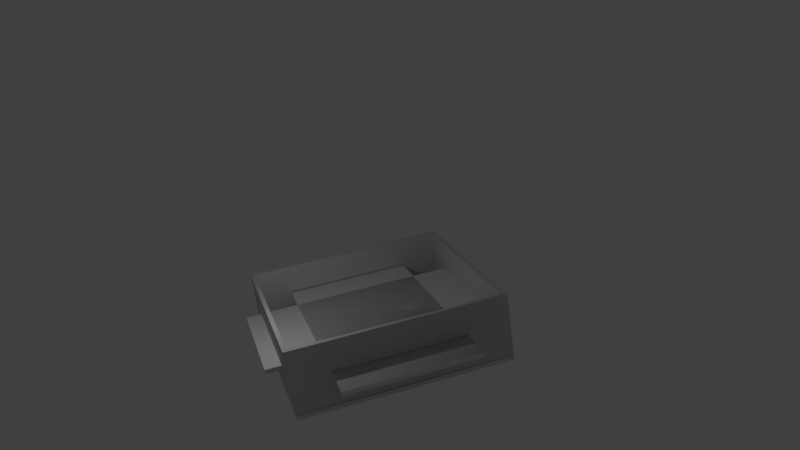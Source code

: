 # Source: yoga.blend  (saved by Blender 2.79.0; exported with 4.5.12 LTS)
import bpy
from mathutils import Matrix  # noqa: F401  (used for matrix-valued properties, if any)

bpy.ops.wm.read_factory_settings(use_empty=True)
scene = bpy.context.scene
scene.name = 'Scene'

# ---- collections
col_collection_1 = bpy.data.collections.new('Collection 1'); scene.collection.children.link(col_collection_1)

# ---- materials (node trees are filled in below, after node groups)
mat_material_001_0 = bpy.data.materials.new('Material.001_0')
mat_material_001_0.alpha_threshold = 0.0
mat_material_001_0.use_transparent_shadow = False
mat_material_001_0.diffuse_color = (0.64, 0.64, 0.64, 1.0)
mat_material_001_0.roughness = 0.5
mat_none_0 = bpy.data.materials.new('None_0')
mat_none_0.alpha_threshold = 0.0
mat_none_0.use_transparent_shadow = False
mat_none_0.roughness = 0.5
mat_default_0 = bpy.data.materials.new('Default_0')
mat_default_0.alpha_threshold = 0.0
mat_default_0.use_transparent_shadow = False
mat_default_0.diffuse_color = (0.737, 0.7373, 0.7373, 1.0)
mat_default_0.roughness = 0.5

# ---- material node trees

# ---- world
world_world = bpy.data.worlds.new('World'); scene.world = world_world
world_world.color = (0.05088, 0.05088, 0.05088)
world_world.use_sun_shadow = False
world_world.sun_shadow_jitter_overblur = 0.0
world_world.cycles.sampling_method = 'MANUAL'

# ---- cameras
cam_camera_001 = bpy.data.cameras.new('Camera.001')
cam_camera_001.clip_end = 100.0
cam_camera_001.lens = 35.0
cam_camera_001.sensor_width = 32.0
cam_camera_001.sensor_height = 18.0
cam_camera_001.display_size = 2.0
cam_camera_001.dof.focus_distance = 0.0
cam_camera_001.dof.aperture_fstop = 128.0
cam_camera_001.dof.aperture_blades = 6

# ---- lights
light_lamp = bpy.data.lights.new('Lamp', 'POINT')
light_lamp.transmission_factor = 0.0
light_lamp.cutoff_distance = 30.0
light_lamp.energy = 100.0
light_lamp.shadow_buffer_clip_start = 1.001
light_lamp.shadow_soft_size = 0.1
light_lamp.shadow_maximum_resolution = 0.006
light_lamp.use_absolute_resolution = True

# ---- meshes
me_object_004 = bpy.data.meshes.new('Object.004')
me_object_004.from_pydata([(-0.01666, 25.22, 13.04), (-1.088, 25.22, 13.04), (-7.938, 25.22, 22.97), (7.302, 25.22, 22.97), (-0.01895, 25.22, -18.5), (-0.01895, 24.2, -18.5), (-0.01666, 24.2, 13.04), (7.302, 24.2, 22.97), (-7.938, 24.2, 22.97), (7.298, 25.22, -27.83), (7.298, 24.2, -27.83), (-7.942, 25.22, -27.83), (-1.09, 25.22, -18.5), (-1.09, 24.2, -18.5), (-1.088, 24.2, 13.04), (-7.942, 24.2, -27.83)], [], [(0, 1, 2), (0, 2, 3), (0, 3, 4), (5, 0, 4), (6, 0, 5), (6, 5, 7), (8, 6, 7), (8, 7, 3), (8, 2, 11, 15), (9, 10, 11), (11, 12, 9), (4, 9, 12), (12, 13, 4), (14, 13, 12), (1, 14, 12), (6, 14, 1), (13, 14, 15), (5, 13, 15), (5, 15, 10), (8, 15, 14), (11, 2, 12), (10, 15, 11), (14, 6, 8), (10, 7, 5), (13, 5, 4), (3, 9, 4), (2, 8, 3), (1, 12, 2), (0, 6, 1), (3, 7, 10, 9)])
me_object_004.materials.append(mat_material_001_0)
me_object_004.use_remesh_preserve_volume = False
me_object_004.use_remesh_preserve_attributes = False
me_object_004.use_mirror_vertex_groups = False
me_object_004.update()
me_object_011 = bpy.data.meshes.new('Object.011')
me_object_011.from_pydata([(17.32, -0.8269, 0.0), (17.32, -0.8269, 70.52), (17.32, 0.5246, 0.0), (17.32, 0.5246, 70.52), (17.32, -0.8269, 19.57), (17.32, -0.8269, 52.22), (-18.09, -0.8269, 19.57), (-18.09, -0.8269, 52.22), (-18.09, 0.5246, 19.57), (-18.09, 0.5246, 52.22), (17.32, 0.5246, 19.57), (17.32, 0.5246, 52.22), (-18.09, 0.5246, 0.0), (-18.09, -0.8269, 0.0), (17.32, 0.5246, 70.44), (-18.09, 0.5246, 70.44), (17.32, -0.8269, 70.44), (-18.09, -0.8269, 70.44), (-33.12, 0.5246, 19.57), (33.06, 0.5246, 19.57), (-33.12, 0.5246, 52.22), (33.06, 0.5246, 52.22), (33.06, -0.8269, 52.22), (33.06, -0.8269, 19.57), (-33.12, -0.8269, 52.22), (-33.12, -0.8269, 19.57), (-18.09, 0.5246, 70.52), (-18.09, -0.8269, 70.52)], [], [(20, 21, 22, 24), (4, 5, 6), (5, 7, 6), (8, 9, 10), (9, 11, 10), (12, 8, 2), (8, 10, 2), (0, 4, 13), (4, 6, 13), (14, 15, 16), (16, 15, 17), (24, 22, 23, 25), (26, 3, 1, 27), (24, 25, 18, 20), (13, 0, 2, 12), (25, 23, 19, 18), (18, 19, 21, 20), (21, 19, 23, 22), (12, 26, 27, 13), (0, 1, 3, 2), (2, 3, 26, 12), (1, 0, 13, 27)])
me_object_011.materials.append(mat_none_0)
me_object_011.use_remesh_preserve_volume = False
me_object_011.use_remesh_preserve_attributes = False
me_object_011.use_mirror_vertex_groups = False
me_object_011.update()
me_object_010 = bpy.data.meshes.new('Object.010')
me_object_010.from_pydata([(-7.315, 1.016, 40.88), (-8.386, 1.016, 40.88), (-15.24, 1.016, 50.8), (0.003674, 1.016, 50.8), (-7.317, 1.016, 9.334), (-7.317, 1.907e-06, 9.334), (-7.315, 7.153e-06, 40.88), (0.003674, 9.06e-06, 50.8), (-15.24, 9.537e-06, 50.8), (0.0, 1.016, 0.0), (0.0, 4.768e-07, 0.0), (-15.24, 1.016, 0.001116), (-8.388, 1.016, 9.334), (-8.388, 1.907e-06, 9.334), (-8.386, 6.676e-06, 40.88), (-15.24, 1.907e-06, 0.001116)], [], [(0, 1, 2), (0, 2, 3), (0, 3, 4), (5, 0, 4), (6, 0, 5), (6, 5, 7), (8, 6, 7), (8, 7, 3), (9, 10, 11), (11, 12, 9), (4, 9, 12), (12, 13, 4), (14, 13, 12), (1, 14, 12), (6, 14, 1), (13, 14, 15), (5, 13, 15), (5, 15, 10), (8, 15, 14), (11, 2, 12), (10, 15, 11), (14, 6, 8), (10, 7, 5), (13, 5, 4), (3, 9, 4), (2, 8, 3), (1, 12, 2), (0, 6, 1), (8, 2, 11, 15), (3, 7, 10, 9)])
me_object_010.materials.append(mat_material_001_0)
me_object_010.use_remesh_preserve_volume = False
me_object_010.use_remesh_preserve_attributes = False
me_object_010.use_mirror_vertex_groups = False
me_object_010.update()
me_object_009 = bpy.data.meshes.new('Object.009')
me_object_009.from_pydata([(40.88, 1.016, 7.318), (40.88, 1.016, 8.389), (50.8, 1.016, 15.24), (50.8, 1.016, 3.815e-06), (9.333, 1.016, 7.318), (9.333, 1.431e-06, 7.318), (40.88, 1.431e-06, 7.318), (50.8, 1.907e-06, 3.815e-06), (50.8, 1.907e-06, 15.24), (0.0, 1.016, 3.815e-06), (0.0, 1.907e-06, 3.815e-06), (0.0, 1.907e-06, 15.24), (9.333, 1.907e-06, 8.389), (40.88, 1.907e-06, 8.389), (2.67e-05, 1.016, 15.24), (9.333, 1.016, 8.389)], [], [(0, 1, 2), (0, 2, 3), (0, 3, 4), (5, 0, 4), (6, 0, 5), (6, 5, 7), (8, 6, 7), (8, 7, 3), (3, 7, 9), (7, 10, 9), (11, 9, 10), (5, 11, 10), (5, 12, 11), (12, 13, 11), (8, 11, 13), (11, 8, 14), (14, 8, 2), (14, 2, 15), (14, 15, 9), (4, 9, 15), (15, 12, 4), (13, 12, 15), (1, 13, 15), (6, 13, 1), (14, 9, 11), (13, 6, 8), (10, 7, 5), (12, 5, 4), (3, 9, 4), (2, 8, 3), (1, 15, 2), (0, 6, 1)])
me_object_009.materials.append(mat_material_001_0)
me_object_009.use_remesh_preserve_volume = False
me_object_009.use_remesh_preserve_attributes = False
me_object_009.use_mirror_vertex_groups = False
me_object_009.update()
me_object_005 = bpy.data.meshes.new('Object.005')
me_object_005.from_pydata([(40.88, 1.016, -7.922), (40.88, 1.016, -6.851), (50.8, 1.016, 0.0), (50.8, 1.016, -15.24), (9.333, 1.016, -7.922), (9.333, 4.768e-07, -7.922), (40.88, 4.768e-07, -7.922), (50.8, 4.768e-07, -15.24), (50.8, -4.768e-07, 0.0), (0.0, 1.016, -15.24), (0.0, 4.768e-07, -15.24), (0.0, -4.768e-07, 0.0), (9.333, 0.0, -6.851), (40.88, 0.0, -6.851), (2.67e-05, 1.016, 0.0), (9.333, 1.016, -6.851)], [], [(0, 1, 2), (0, 2, 3), (0, 3, 4), (5, 0, 4), (6, 0, 5), (6, 5, 7), (8, 6, 7), (8, 7, 3), (11, 8, 2, 14), (11, 9, 10), (5, 11, 10), (5, 12, 11), (12, 13, 11), (8, 11, 13), (14, 2, 15), (14, 15, 9), (4, 9, 15), (15, 12, 4), (13, 12, 15), (1, 13, 15), (6, 13, 1), (14, 9, 11), (13, 6, 8), (10, 7, 5), (12, 5, 4), (3, 9, 4), (2, 8, 3), (1, 15, 2), (0, 6, 1), (3, 7, 10, 9)])
me_object_005.materials.append(mat_material_001_0)
me_object_005.use_remesh_preserve_volume = False
me_object_005.use_remesh_preserve_attributes = False
me_object_005.use_mirror_vertex_groups = False
me_object_005.update()
me_object_000 = bpy.data.meshes.new('Object.000')
me_object_000.from_pydata([(25.4, 6.661, 9.747), (25.4, 6.661, 60.55), (15.5, 6.661, 21.26), (-25.4, 6.661, 9.747), (25.4, 7.677, 9.747), (25.4, 7.677, 60.55), (15.5, 7.677, 21.26), (15.5, 7.677, 50.65), (15.5, 6.661, 50.65), (15.5, 7.677, 52.57), (15.5, 6.661, 52.57), (-16.04, 6.661, 52.57), (-16.04, 7.677, 52.57), (-16.04, 7.677, 21.26), (-16.04, 6.661, 21.26), (-25.4, 6.661, 60.55), (-25.4, 7.677, 60.55), (-25.4, 7.677, 9.747)], [], [(0, 1, 2), (0, 2, 3), (4, 0, 3), (5, 0, 4), (4, 6, 5), (7, 5, 6), (7, 6, 2), (8, 7, 2), (9, 7, 8), (10, 9, 8), (8, 1, 10), (10, 1, 11), (11, 12, 10), (13, 12, 11), (14, 13, 11), (11, 15, 14), (3, 14, 15), (15, 16, 3), (16, 17, 3), (17, 16, 13), (6, 17, 13), (15, 1, 16), (16, 1, 5), (16, 5, 12), (12, 5, 9), (6, 13, 14), (12, 13, 16), (1, 15, 11), (12, 9, 10), (2, 6, 14), (5, 7, 9), (4, 17, 6), (17, 4, 3), (14, 3, 2), (2, 1, 8), (1, 0, 5)])
me_object_000.materials.append(mat_default_0)
me_object_000.use_remesh_preserve_volume = False
me_object_000.use_remesh_preserve_attributes = False
me_object_000.use_mirror_vertex_groups = False
me_object_000.update()
me_object_013 = bpy.data.meshes.new('Object.013')
me_object_013.from_pydata([(-32.1, -89.46, 32.84), (-32.1, 0.0, 32.84), (-32.1, -89.46, 0.0), (-1.907e-06, -89.46, 0.0), (-1.907e-06, -89.46, 32.84), (-1.907e-06, 0.0, 32.84), (-1.907e-06, 0.0, 0.0), (-32.1, 0.0, 0.0)], [], [(0, 1, 2), (3, 0, 2), (4, 0, 3), (5, 0, 4), (4, 6, 5), (6, 7, 5), (7, 1, 5), (3, 7, 6), (3, 6, 4), (2, 7, 3), (2, 1, 7), (0, 5, 1)])
me_object_013.materials.append(mat_default_0)
me_object_013.use_remesh_preserve_volume = False
me_object_013.use_remesh_preserve_attributes = False
me_object_013.use_mirror_vertex_groups = False
me_object_013.update()
me_object_8 = bpy.data.meshes.new('Object.8')
me_object_8.from_pydata([(25.4, 6.661, 9.747), (25.4, 6.661, 60.55), (15.5, 6.661, 21.26), (-25.4, 6.661, 9.747), (25.4, 7.677, 9.747), (25.4, 7.677, 60.55), (15.5, 7.677, 21.26), (15.5, 7.677, 50.65), (15.5, 6.661, 50.65), (15.5, 7.677, 52.57), (15.5, 6.661, 52.57), (-16.04, 6.661, 52.57), (-16.04, 7.677, 52.57), (-16.04, 7.677, 21.26), (-16.04, 6.661, 21.26), (-25.4, 6.661, 60.55), (-25.4, 7.677, 60.55), (-25.4, 7.677, 9.747)], [], [(0, 1, 2), (0, 2, 3), (4, 0, 3), (5, 0, 4), (4, 6, 5), (7, 5, 6), (7, 6, 2), (8, 7, 2), (9, 7, 8), (10, 9, 8), (8, 1, 10), (10, 1, 11), (11, 12, 10), (13, 12, 11), (14, 13, 11), (11, 15, 14), (3, 14, 15), (15, 16, 3), (16, 17, 3), (17, 16, 13), (6, 17, 13), (15, 1, 16), (16, 1, 5), (16, 5, 12), (12, 5, 9), (6, 13, 14), (12, 13, 16), (1, 15, 11), (12, 9, 10), (2, 6, 14), (5, 7, 9), (4, 17, 6), (17, 4, 3), (14, 3, 2), (2, 1, 8), (1, 0, 5)])
me_object_8.materials.append(mat_default_0)
me_object_8.use_remesh_preserve_volume = False
me_object_8.use_remesh_preserve_attributes = False
me_object_8.use_mirror_vertex_groups = False
me_object_8.update()
me_object_2 = bpy.data.meshes.new('Object.2')
me_object_2.from_pydata([(7.922, 1.016, -9.925), (6.85, 1.016, -9.925), (0.0, 1.016, 7.629e-06), (15.24, 1.016, -0.001114), (7.919, 1.016, -41.47), (7.919, -4.768e-06, -41.47), (7.922, 0.0, -9.925), (15.24, 2.861e-06, -0.001114), (0.0, 2.384e-06, 7.629e-06), (15.24, 1.016, -50.8), (15.24, -4.768e-06, -50.8), (-0.003689, 1.016, -50.8), (6.848, 1.016, -41.47), (6.848, -4.768e-06, -41.47), (6.85, 4.768e-07, -9.925), (-0.003689, -6.199e-06, -50.8)], [], [(0, 1, 2), (0, 2, 3), (0, 3, 4), (5, 0, 4), (6, 0, 5), (6, 5, 7), (8, 6, 7), (8, 7, 3), (8, 2, 11, 15), (9, 10, 11), (11, 12, 9), (4, 9, 12), (12, 13, 4), (14, 13, 12), (1, 14, 12), (6, 14, 1), (13, 14, 15), (5, 13, 15), (5, 15, 10), (8, 15, 14), (11, 2, 12), (10, 15, 11), (14, 6, 8), (10, 7, 5), (13, 5, 4), (3, 9, 4), (2, 8, 3), (1, 12, 2), (0, 6, 1), (3, 7, 10, 9)])
me_object_2.materials.append(mat_material_001_0)
me_object_2.use_remesh_preserve_volume = False
me_object_2.use_remesh_preserve_attributes = False
me_object_2.use_mirror_vertex_groups = False
me_object_2.update()
me_object_1 = bpy.data.meshes.new('Object.1')
me_object_1.from_pydata([(40.88, 1.016, -7.922), (40.88, 1.016, -6.851), (50.8, 1.016, 0.0), (50.8, 1.016, -15.24), (9.333, 1.016, -7.922), (9.333, 4.768e-07, -7.922), (40.88, 4.768e-07, -7.922), (50.8, 4.768e-07, -15.24), (50.8, -4.768e-07, 0.0), (0.0, 1.016, -15.24), (0.0, 4.768e-07, -15.24), (0.0, -4.768e-07, 0.0), (9.333, 0.0, -6.851), (40.88, 0.0, -6.851), (2.67e-05, 1.016, 0.0), (9.333, 1.016, -6.851)], [], [(0, 1, 2), (0, 2, 3), (0, 3, 4), (5, 0, 4), (6, 0, 5), (6, 5, 7), (8, 6, 7), (8, 7, 3), (11, 8, 2, 14), (11, 9, 10), (5, 11, 10), (5, 12, 11), (12, 13, 11), (8, 11, 13), (14, 2, 15), (14, 15, 9), (4, 9, 15), (15, 12, 4), (13, 12, 15), (1, 13, 15), (6, 13, 1), (14, 9, 11), (13, 6, 8), (10, 7, 5), (12, 5, 4), (3, 9, 4), (2, 8, 3), (1, 15, 2), (0, 6, 1), (3, 7, 10, 9)])
me_object_1.materials.append(mat_material_001_0)
me_object_1.use_remesh_preserve_volume = False
me_object_1.use_remesh_preserve_attributes = False
me_object_1.use_mirror_vertex_groups = False
me_object_1.update()
me_object_6 = bpy.data.meshes.new('Object.6')
me_object_6.from_pydata([(40.88, 1.016, 7.318), (40.88, 1.016, 8.389), (50.8, 1.016, 15.24), (50.8, 1.016, 3.815e-06), (9.333, 1.016, 7.318), (9.333, 1.431e-06, 7.318), (40.88, 1.431e-06, 7.318), (50.8, 1.907e-06, 3.815e-06), (50.8, 1.907e-06, 15.24), (0.0, 1.016, 3.815e-06), (0.0, 1.907e-06, 3.815e-06), (0.0, 1.907e-06, 15.24), (9.333, 1.907e-06, 8.389), (40.88, 1.907e-06, 8.389), (2.67e-05, 1.016, 15.24), (9.333, 1.016, 8.389)], [], [(0, 1, 2), (0, 2, 3), (0, 3, 4), (5, 0, 4), (6, 0, 5), (6, 5, 7), (8, 6, 7), (8, 7, 3), (3, 7, 9), (7, 10, 9), (11, 9, 10), (5, 11, 10), (5, 12, 11), (12, 13, 11), (8, 11, 13), (11, 8, 14), (14, 8, 2), (14, 2, 15), (14, 15, 9), (4, 9, 15), (15, 12, 4), (13, 12, 15), (1, 13, 15), (6, 13, 1), (14, 9, 11), (13, 6, 8), (10, 7, 5), (12, 5, 4), (3, 9, 4), (2, 8, 3), (1, 15, 2), (0, 6, 1)])
me_object_6.materials.append(mat_material_001_0)
me_object_6.use_remesh_preserve_volume = False
me_object_6.use_remesh_preserve_attributes = False
me_object_6.use_mirror_vertex_groups = False
me_object_6.update()
me_object_7 = bpy.data.meshes.new('Object.7')
me_object_7.from_pydata([(-7.315, 1.016, 40.88), (-8.386, 1.016, 40.88), (-15.24, 1.016, 50.8), (0.003674, 1.016, 50.8), (-7.317, 1.016, 9.334), (-7.317, 1.907e-06, 9.334), (-7.315, 7.153e-06, 40.88), (0.003674, 9.06e-06, 50.8), (-15.24, 9.537e-06, 50.8), (0.0, 1.016, 0.0), (0.0, 4.768e-07, 0.0), (-15.24, 1.016, 0.001116), (-8.388, 1.016, 9.334), (-8.388, 1.907e-06, 9.334), (-8.386, 6.676e-06, 40.88), (-15.24, 1.907e-06, 0.001116)], [], [(0, 1, 2), (0, 2, 3), (0, 3, 4), (5, 0, 4), (6, 0, 5), (6, 5, 7), (8, 6, 7), (8, 7, 3), (9, 10, 11), (11, 12, 9), (4, 9, 12), (12, 13, 4), (14, 13, 12), (1, 14, 12), (6, 14, 1), (13, 14, 15), (5, 13, 15), (5, 15, 10), (8, 15, 14), (11, 2, 12), (10, 15, 11), (14, 6, 8), (10, 7, 5), (13, 5, 4), (3, 9, 4), (2, 8, 3), (1, 12, 2), (0, 6, 1), (8, 2, 11, 15), (3, 7, 10, 9)])
me_object_7.materials.append(mat_material_001_0)
me_object_7.use_remesh_preserve_volume = False
me_object_7.use_remesh_preserve_attributes = False
me_object_7.use_mirror_vertex_groups = False
me_object_7.update()
me_object_3 = bpy.data.meshes.new('Object.3')
me_object_3.from_pydata([(17.32, -0.8269, 0.0), (17.32, -0.8269, 70.52), (17.32, 0.5246, 0.0), (17.32, 0.5246, 70.52), (17.32, -0.8269, 19.57), (17.32, -0.8269, 52.22), (-18.09, -0.8269, 19.57), (-18.09, -0.8269, 52.22), (-18.09, 0.5246, 19.57), (-18.09, 0.5246, 52.22), (17.32, 0.5246, 19.57), (17.32, 0.5246, 52.22), (-18.09, 0.5246, 0.0), (-18.09, -0.8269, 0.0), (17.32, 0.5246, 70.44), (-18.09, 0.5246, 70.44), (17.32, -0.8269, 70.44), (-18.09, -0.8269, 70.44), (-33.12, 0.5246, 19.57), (33.06, 0.5246, 19.57), (-33.12, 0.5246, 52.22), (33.06, 0.5246, 52.22), (33.06, -0.8269, 52.22), (33.06, -0.8269, 19.57), (-33.12, -0.8269, 52.22), (-33.12, -0.8269, 19.57), (-18.09, 0.5246, 70.52), (-18.09, -0.8269, 70.52)], [], [(20, 21, 22, 24), (4, 5, 6), (5, 7, 6), (8, 9, 10), (9, 11, 10), (12, 8, 2), (8, 10, 2), (0, 4, 13), (4, 6, 13), (14, 15, 16), (16, 15, 17), (24, 22, 23, 25), (26, 3, 1, 27), (24, 25, 18, 20), (13, 0, 2, 12), (25, 23, 19, 18), (18, 19, 21, 20), (21, 19, 23, 22), (12, 26, 27, 13), (0, 1, 3, 2), (2, 3, 26, 12), (1, 0, 13, 27)])
me_object_3.materials.append(mat_none_0)
me_object_3.use_remesh_preserve_volume = False
me_object_3.use_remesh_preserve_attributes = False
me_object_3.use_mirror_vertex_groups = False
me_object_3.update()

# ---- objects
ob_camera = bpy.data.objects.new('Camera', cam_camera_001)
ob_bottom_right_001 = bpy.data.objects.new('Bottom_Right.001', me_object_004)
ob_bottom_supporter_001 = bpy.data.objects.new('Bottom_Supporter.001', me_object_011)
ob_bottom_left_001 = bpy.data.objects.new('Bottom_Left.001', me_object_010)
ob_bottom_bottom_001 = bpy.data.objects.new('Bottom_Bottom.001', me_object_009)
ob_bottom_top_001 = bpy.data.objects.new('Bottom_Top.001', me_object_005)
ob_bottom_base_001 = bpy.data.objects.new('Bottom_Base.001', me_object_000)
ob_tower = bpy.data.objects.new('Tower', me_object_013)
ob_bottom_base = bpy.data.objects.new('Bottom_Base', me_object_8)
ob_bottom_right = bpy.data.objects.new('Bottom_Right', me_object_2)
ob_bottom_top = bpy.data.objects.new('Bottom_Top', me_object_1)
ob_bottom_bottom = bpy.data.objects.new('Bottom_Bottom', me_object_6)
ob_bottom_left = bpy.data.objects.new('Bottom_Left', me_object_7)
ob_bottom_supporter = bpy.data.objects.new('Bottom_Supporter', me_object_3)
ob_lamp = bpy.data.objects.new('Lamp', light_lamp)

# ---- transforms, parenting, visibility, modifiers, constraints
ob_camera.location = (6.89, 25.38, 13.2)
ob_camera.rotation_euler = (1.285, 0.0, 2.849)
ob_camera.lineart.crease_threshold = 0.0
ob_bottom_right_001.location = (-0.05011, -0.9272, 2.362)
ob_bottom_right_001.rotation_euler = (1.571, 4.861, 0.0)
ob_bottom_right_001.scale = (0.1344, 0.1344, 0.1344)
ob_bottom_right_001.lineart.crease_threshold = 0.0
ob_bottom_supporter_001.parent = ob_bottom_right_001
ob_bottom_supporter_001.matrix_parent_inverse = Matrix(((3.638e-06, 0.0, 7.443, -17.58), (-7.443, -1.222e-06, 3.621e-06, -0.373), (1.213e-06, -7.443, 0.0, -6.901), (0.0, 0.0, 0.0, 1.0)))
ob_bottom_supporter_001.location = (-0.002547, 4.087, 2.265)
ob_bottom_supporter_001.rotation_euler = (1.571, 3.142, -5.586e-08)
ob_bottom_supporter_001.scale = (0.1195, 0.108, 0.1295)
ob_bottom_supporter_001.lineart.crease_threshold = 0.0
ob_bottom_left_001.parent = ob_bottom_right_001
ob_bottom_left_001.matrix_parent_inverse = Matrix(((3.638e-06, 0.0, 7.443, -17.58), (-7.443, -1.222e-06, 3.621e-06, -0.373), (1.213e-06, -7.443, 0.0, -6.901), (0.0, 0.0, 0.0, 1.0)))
ob_bottom_left_001.location = (3.296, 2.812, 1.305)
ob_bottom_left_001.rotation_euler = (1.571, 1.571, 0.0)
ob_bottom_left_001.scale = (0.1344, 0.1344, 0.1344)
ob_bottom_left_001.lineart.crease_threshold = 0.0
ob_bottom_bottom_001.parent = ob_bottom_right_001
ob_bottom_bottom_001.matrix_parent_inverse = Matrix(((3.638e-06, 0.0, 7.443, -17.58), (-7.443, -1.222e-06, 3.621e-06, -0.373), (1.213e-06, -7.443, 0.0, -6.901), (0.0, 0.0, 0.0, 1.0)))
ob_bottom_bottom_001.location = (3.409, -3.87, 1.292)
ob_bottom_bottom_001.rotation_euler = (3.144, 3.142, -3.805e-07)
ob_bottom_bottom_001.scale = (0.1344, 0.1344, 0.1344)
ob_bottom_bottom_001.lineart.crease_threshold = 0.0
ob_bottom_top_001.parent = ob_bottom_right_001
ob_bottom_top_001.matrix_parent_inverse = Matrix(((3.638e-06, 0.0, 7.443, -17.58), (-7.443, -1.222e-06, 3.621e-06, -0.373), (1.213e-06, -7.443, 0.0, -6.901), (0.0, 0.0, 0.0, 1.0)))
ob_bottom_top_001.location = (3.409, 2.687, 1.305)
ob_bottom_top_001.rotation_euler = (1.352e-07, 3.142, 5.115e-07)
ob_bottom_top_001.scale = (0.1344, 0.1344, 0.1344)
ob_bottom_top_001.lineart.crease_threshold = 0.0
ob_bottom_base_001.parent = ob_bottom_right_001
ob_bottom_base_001.matrix_parent_inverse = Matrix(((3.638e-06, 0.0, 7.443, -17.58), (-7.443, -1.222e-06, 3.621e-06, -0.373), (1.213e-06, -7.443, 0.0, -6.901), (0.0, 0.0, 0.0, 1.0)))
ob_bottom_base_001.location = (-1.163e-07, 4.17, 2.197)
ob_bottom_base_001.rotation_euler = (1.571, 3.142, -5.586e-08)
ob_bottom_base_001.scale = (0.1344, 0.1344, 0.1344)
ob_bottom_base_001.lineart.crease_threshold = 0.0
ob_tower.location = (2.011, 1.474, 15.37)
ob_tower.rotation_euler = (1.571, -0.0, 0.0)
ob_tower.scale = (0.0, 0.0, 0.0)
ob_tower.lineart.crease_threshold = 0.0
ob_bottom_base.location = (0.0, 4.17, 2.205)
ob_bottom_base.rotation_euler = (1.571, 3.142, -0.0)
ob_bottom_base.scale = (0.0, 0.0, 0.0)
ob_bottom_base.lineart.crease_threshold = 0.0
ob_bottom_right.location = (-3.302, -4.013, 1.304)
ob_bottom_right.rotation_euler = (1.571, 4.712, 0.0)
ob_bottom_right.scale = (0.0, 0.0, 0.0)
ob_bottom_right.lineart.crease_threshold = 0.0
ob_bottom_top.location = (3.409, 2.687, 1.313)
ob_bottom_top.rotation_euler = (1.192e-07, 3.142, 5.643e-07)
ob_bottom_top.scale = (0.0, 0.0, 0.0)
ob_bottom_top.lineart.crease_threshold = 0.0
ob_bottom_bottom.location = (3.409, -3.87, 1.3)
ob_bottom_bottom.rotation_euler = (3.142, 3.142, -3.258e-07)
ob_bottom_bottom.scale = (0.0, 0.0, 0.0)
ob_bottom_bottom.lineart.crease_threshold = 0.0
ob_bottom_left.location = (3.296, 2.812, 1.313)
ob_bottom_left.rotation_euler = (1.571, 1.571, 0.0)
ob_bottom_left.scale = (0.0, 0.0, 0.0)
ob_bottom_left.lineart.crease_threshold = 0.0
ob_bottom_supporter.location = (-0.002547, 4.087, 2.273)
ob_bottom_supporter.rotation_euler = (1.571, 3.142, -0.0)
ob_bottom_supporter.scale = (0.0, 0.0, 0.0)
ob_bottom_supporter.lineart.crease_threshold = 0.0
ob_lamp.location = (4.076, 1.005, 5.904)
ob_lamp.rotation_euler = (0.6503, 0.05522, 1.866)
ob_lamp.lock_rotations_4d = False
ob_lamp.empty_display_type = 'ARROWS'
ob_lamp.color = (0.0, 0.0, 0.0, 0.0)
ob_lamp.lineart.crease_threshold = 0.0

# ---- collection membership
col_collection_1.objects.link(ob_camera)
col_collection_1.objects.link(ob_bottom_right_001)
col_collection_1.objects.link(ob_bottom_supporter_001)
col_collection_1.objects.link(ob_bottom_left_001)
col_collection_1.objects.link(ob_bottom_bottom_001)
col_collection_1.objects.link(ob_bottom_top_001)
col_collection_1.objects.link(ob_bottom_base_001)
col_collection_1.objects.link(ob_tower)
col_collection_1.objects.link(ob_bottom_base)
col_collection_1.objects.link(ob_bottom_right)
col_collection_1.objects.link(ob_bottom_top)
col_collection_1.objects.link(ob_bottom_bottom)
col_collection_1.objects.link(ob_bottom_left)
col_collection_1.objects.link(ob_bottom_supporter)
col_collection_1.objects.link(ob_lamp)

# ---- scene / render settings (as saved in the file)
scene.camera = ob_camera
scene.frame_start = 1; scene.frame_end = 450; scene.frame_set(267)
scene.render.engine = 'BLENDER_EEVEE_NEXT'
scene.render.resolution_percentage = 50
scene.render.dither_intensity = 0.0
scene.cycles.use_denoising = False
scene.cycles.samples = 128
scene.cycles.sampling_pattern = 'TABULATED_SOBOL'
scene.cycles.use_adaptive_sampling = False
scene.cycles.use_light_tree = False
scene.cycles.blur_glossy = 0.0
scene.cycles.sample_clamp_indirect = 0.0
scene.view_settings.view_transform = 'Standard'
bpy.context.view_layer.update()

